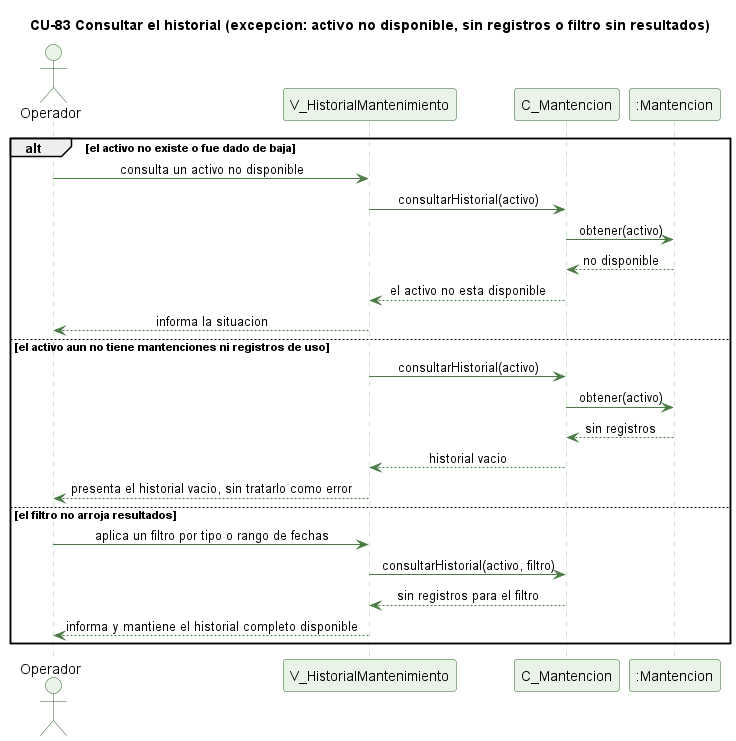

The diagram above was rendered by PlantUML. Its source (embedded in the PNG):
@startuml cu83-historial-mantenimiento-excepcion
' CU-83 Consultando el historial de mantenimiento - flujo de excepcion
skinparam backgroundColor #FFFFFF
skinparam shadowing false
skinparam defaultFontName Helvetica
skinparam sequenceMessageAlign center
skinparam ParticipantBackgroundColor #EAF3E7
skinparam ParticipantBorderColor #2E5E2A
skinparam ActorBackgroundColor #EAF3E7
skinparam ActorBorderColor #2E5E2A
skinparam sequenceLifeLineBorderColor #9CC49A
skinparam ArrowColor #4B7A46

title CU-83 Consultar el historial (excepcion: activo no disponible, sin registros o filtro sin resultados)

actor Operador
participant "V_HistorialMantenimiento" as V
participant "C_Mantencion" as C
participant ":Mantencion" as MNT

alt el activo no existe o fue dado de baja
  Operador -> V : consulta un activo no disponible
  V -> C : consultarHistorial(activo)
  C -> MNT : obtener(activo)
  MNT --> C : no disponible
  C --> V : el activo no esta disponible
  V --> Operador : informa la situacion
else el activo aun no tiene mantenciones ni registros de uso
  V -> C : consultarHistorial(activo)
  C -> MNT : obtener(activo)
  MNT --> C : sin registros
  C --> V : historial vacio
  V --> Operador : presenta el historial vacio, sin tratarlo como error
else el filtro no arroja resultados
  Operador -> V : aplica un filtro por tipo o rango de fechas
  V -> C : consultarHistorial(activo, filtro)
  C --> V : sin registros para el filtro
  V --> Operador : informa y mantiene el historial completo disponible
end

@enduml